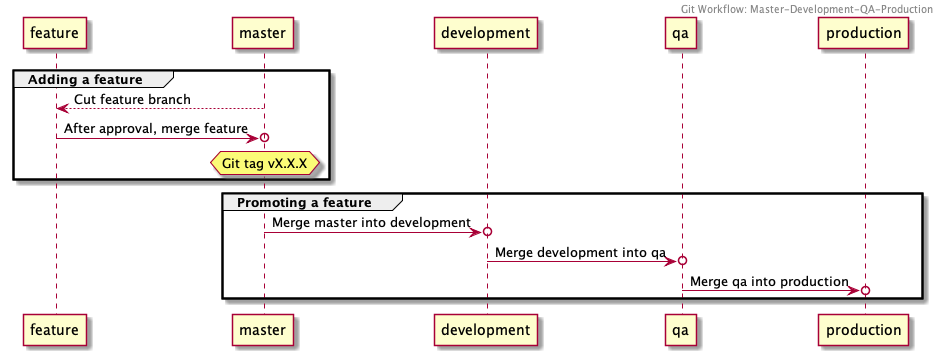

The diagram above was rendered by PlantUML. Its source (embedded in the PNG):
@startuml

Header Git Workflow: Master-Development-QA-Production

group Adding a feature

  feature <-- master: Cut feature branch
  feature ->o master: After approval, merge feature
  hnote over master: Git tag vX.X.X
   
end

group Promoting a feature

  master ->o development: Merge master into development
  development ->o qa: Merge development into qa
  qa ->o production: Merge qa into production

end

@enduml